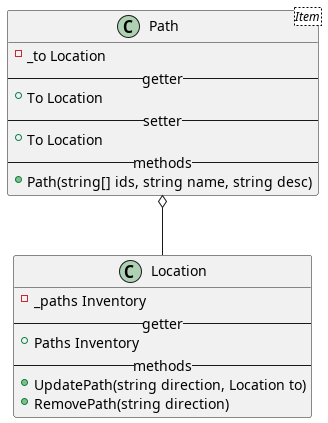

The diagram above was rendered by PlantUML. Its source (embedded in the PNG):
@startuml

Path o-- Location


class Location {
	-_paths Inventory
	--getter--
	+Paths Inventory
	--methods--
	+UpdatePath(string direction, Location to)
	+RemovePath(string direction)
}

class Path<Item> {
	-_to Location
	--getter--
	+To Location
	--setter--
	+To Location
	--methods--
	+Path(string[] ids, string name, string desc)
}

@enduml